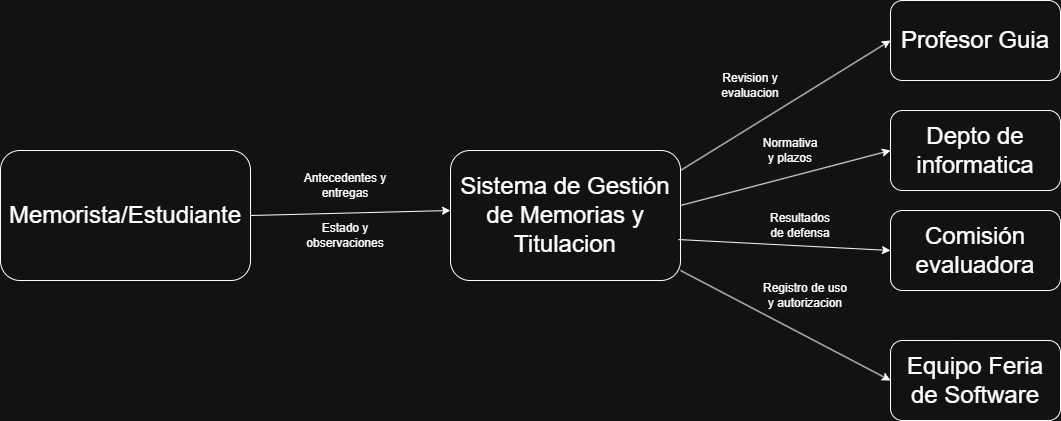

The diagram above was exported from draw.io. Its source (the exported page's mxGraphModel, read from the mxfile embedded in the PNG):
<mxGraphModel dx="2241" dy="783" grid="1" gridSize="10" guides="1" tooltips="1" connect="1" arrows="1" fold="1" page="1" pageScale="1" pageWidth="827" pageHeight="1169" math="0" shadow="0">
  <root>
    <mxCell id="0" />
    <mxCell id="1" parent="0" />
    <mxCell id="x1suqnU-daakydtRDmGW-1" parent="1" style="rounded=1;whiteSpace=wrap;html=1;" value="&lt;font style=&quot;font-size: 24px;&quot;&gt;Sistema de Gestión de Memorias y Titulacion&lt;/font&gt;" vertex="1">
      <mxGeometry height="130" width="230" x="340" y="300" as="geometry" />
    </mxCell>
    <mxCell id="x1suqnU-daakydtRDmGW-8" parent="1" style="rounded=1;whiteSpace=wrap;html=1;" value="&lt;font style=&quot;font-size: 24px;&quot;&gt;Memorista/Estudiante&lt;/font&gt;" vertex="1">
      <mxGeometry height="130" width="250" x="-110" y="300" as="geometry" />
    </mxCell>
    <mxCell id="x1suqnU-daakydtRDmGW-11" edge="1" parent="1" source="x1suqnU-daakydtRDmGW-8" style="endArrow=classic;html=1;rounded=0;exitX=1;exitY=0.5;exitDx=0;exitDy=0;" value="">
      <mxGeometry height="50" relative="1" width="50" as="geometry">
        <Array as="points" />
        <mxPoint x="290" y="410" as="sourcePoint" />
        <mxPoint x="340" y="360" as="targetPoint" />
      </mxGeometry>
    </mxCell>
    <mxCell id="x1suqnU-daakydtRDmGW-13" parent="1" style="text;html=1;whiteSpace=wrap;strokeColor=none;fillColor=none;align=center;verticalAlign=middle;rounded=0;" value="Estado y observaciones" vertex="1">
      <mxGeometry height="30" width="110" x="180" y="370" as="geometry" />
    </mxCell>
    <mxCell id="x1suqnU-daakydtRDmGW-14" parent="1" style="text;html=1;whiteSpace=wrap;strokeColor=none;fillColor=none;align=center;verticalAlign=middle;rounded=0;" value="Antecedentes y entregas" vertex="1">
      <mxGeometry height="30" width="130" x="170" y="320" as="geometry" />
    </mxCell>
    <mxCell id="x1suqnU-daakydtRDmGW-15" parent="1" style="rounded=1;whiteSpace=wrap;html=1;" value="&lt;font style=&quot;font-size: 24px;&quot;&gt;Profesor Guia&lt;/font&gt;" vertex="1">
      <mxGeometry height="80" width="170" x="780" y="150" as="geometry" />
    </mxCell>
    <mxCell id="x1suqnU-daakydtRDmGW-16" edge="1" parent="1" style="endArrow=classic;html=1;rounded=0;entryX=0;entryY=0.5;entryDx=0;entryDy=0;" target="x1suqnU-daakydtRDmGW-15" value="">
      <mxGeometry height="50" relative="1" width="50" as="geometry">
        <mxPoint x="570" y="320" as="sourcePoint" />
        <mxPoint x="780" y="230" as="targetPoint" />
      </mxGeometry>
    </mxCell>
    <mxCell id="x1suqnU-daakydtRDmGW-17" parent="1" style="text;html=1;whiteSpace=wrap;strokeColor=none;fillColor=none;align=center;verticalAlign=middle;rounded=0;" value="Revision y evaluacion" vertex="1">
      <mxGeometry height="30" width="100" x="590" y="220" as="geometry" />
    </mxCell>
    <mxCell id="x1suqnU-daakydtRDmGW-19" parent="1" style="rounded=1;whiteSpace=wrap;html=1;" value="&lt;font style=&quot;font-size: 24px;&quot;&gt;Depto de informatica&lt;/font&gt;" vertex="1">
      <mxGeometry height="80" width="170" x="780" y="260" as="geometry" />
    </mxCell>
    <mxCell id="x1suqnU-daakydtRDmGW-20" edge="1" parent="1" style="endArrow=classic;html=1;rounded=0;entryX=0;entryY=0.5;entryDx=0;entryDy=0;exitX=1.004;exitY=0.615;exitDx=0;exitDy=0;exitPerimeter=0;" target="x1suqnU-daakydtRDmGW-19" value="">
      <mxGeometry height="50" relative="1" width="50" as="geometry">
        <Array as="points" />
        <mxPoint x="570.0000000000001" y="354.98" as="sourcePoint" />
        <mxPoint x="779.08" y="305.03" as="targetPoint" />
      </mxGeometry>
    </mxCell>
    <mxCell id="x1suqnU-daakydtRDmGW-23" edge="1" parent="1" source="x1suqnU-daakydtRDmGW-1" style="endArrow=classic;html=1;rounded=0;entryX=0;entryY=0.5;entryDx=0;entryDy=0;exitX=0.991;exitY=0.685;exitDx=0;exitDy=0;exitPerimeter=0;" target="x1suqnU-daakydtRDmGW-26" value="">
      <mxGeometry height="50" relative="1" width="50" as="geometry">
        <mxPoint x="570" y="410" as="sourcePoint" />
        <mxPoint x="770" y="430" as="targetPoint" />
      </mxGeometry>
    </mxCell>
    <mxCell id="x1suqnU-daakydtRDmGW-24" parent="1" style="text;html=1;whiteSpace=wrap;strokeColor=none;fillColor=none;align=center;verticalAlign=middle;rounded=0;" value="Normativa y plazos" vertex="1">
      <mxGeometry height="30" width="60" x="650" y="285" as="geometry" />
    </mxCell>
    <mxCell id="x1suqnU-daakydtRDmGW-26" parent="1" style="rounded=1;whiteSpace=wrap;html=1;" value="&lt;font style=&quot;font-size: 24px;&quot;&gt;Comisión evaluadora&lt;/font&gt;" vertex="1">
      <mxGeometry height="80" width="170" x="780" y="360" as="geometry" />
    </mxCell>
    <mxCell id="x1suqnU-daakydtRDmGW-27" parent="1" style="text;html=1;whiteSpace=wrap;strokeColor=none;fillColor=none;align=center;verticalAlign=middle;rounded=0;" value="Resultados de defensa" vertex="1">
      <mxGeometry height="30" width="60" x="660" y="360" as="geometry" />
    </mxCell>
    <mxCell id="x1suqnU-daakydtRDmGW-28" parent="1" style="rounded=1;whiteSpace=wrap;html=1;" value="&lt;font style=&quot;font-size: 24px;&quot;&gt;Equipo Feria de Software&lt;/font&gt;" vertex="1">
      <mxGeometry height="80" width="170" x="780" y="490" as="geometry" />
    </mxCell>
    <mxCell id="x1suqnU-daakydtRDmGW-29" edge="1" parent="1" style="endArrow=classic;html=1;rounded=0;entryX=0;entryY=0.5;entryDx=0;entryDy=0;" target="x1suqnU-daakydtRDmGW-28" value="">
      <mxGeometry height="50" relative="1" width="50" as="geometry">
        <mxPoint x="570" y="420" as="sourcePoint" />
        <mxPoint x="780" y="430" as="targetPoint" />
      </mxGeometry>
    </mxCell>
    <mxCell id="x1suqnU-daakydtRDmGW-30" parent="1" style="text;html=1;whiteSpace=wrap;strokeColor=none;fillColor=none;align=center;verticalAlign=middle;rounded=0;" value="Registro de uso y autorizacion" vertex="1">
      <mxGeometry height="30" width="90" x="650" y="430" as="geometry" />
    </mxCell>
  </root>
</mxGraphModel>